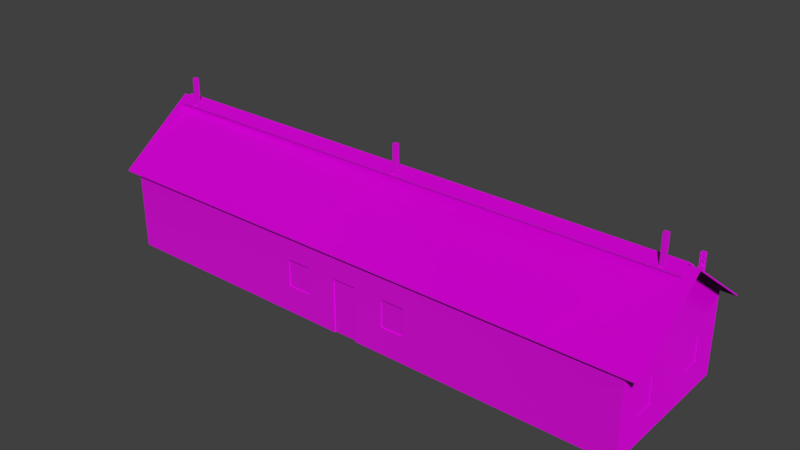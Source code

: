 # Source: Simple_House.blend  (saved by Blender 2.79.0; exported with 4.5.12 LTS)
import bpy
from mathutils import Matrix  # noqa: F401  (used for matrix-valued properties, if any)

bpy.ops.wm.read_factory_settings(use_empty=True)
scene = bpy.context.scene
scene.name = 'Scene'

# ---- collections
col_collection_1 = bpy.data.collections.new('Collection 1'); scene.collection.children.link(col_collection_1)

# ---- images (referenced by path relative to the original .blend; pixels are not part of the script)
import os
ASSET_DIR = os.environ.get("B2B_ASSET_DIR", "")  # directory of the original .blend (textures are referenced by path, not embedded)
HERE = os.path.dirname(os.path.abspath(__file__))  # packed textures are extracted next to this script under _unpacked/

def load_image(name, relpath, width, height, colorspace="sRGB"):
    """Load a texture the original file referenced (path relative to the .blend, or extracted next to this script)."""
    p = next((c for c in (os.path.join(HERE, relpath), os.path.join(ASSET_DIR, relpath)) if relpath and os.path.exists(c)), "")
    if p:
        img = bpy.data.images.load(p, check_existing=True)
        img.name = name
    else:  # same state as the original file: an image datablock whose file is absent (Cycles renders it pink)
        img = bpy.data.images.new(name, width, height)
        img.source = "FILE"
        img.filepath = "//" + (relpath or name)
    img.colorspace_settings.name = colorspace
    return img
img_base_building_1_albedo_tif = load_image('Base_Building_1_albedo.tif', 'Textures/Base_Building_1_albedo.tif', 1024, 1024, 'sRGB')
img_base_building_1_normal_tif = load_image('Base_Building_1_normal.tif', 'Textures/Base_Building_1_normal.tif', 1024, 1024, 'Non-Color')
img_base_building_1_metal_tif = load_image('Base_Building_1_metal.tif', 'Textures/Base_Building_1_metal.tif', 1024, 1024, 'Non-Color')
img_brickbuilding_gloss_png = load_image('BrickBuilding_gloss.png', 'Textures/BrickBuilding_gloss.png', 1024, 1024, 'Non-Color')

# ---- materials (node trees are filled in below, after node groups)
mat_base_building_1 = bpy.data.materials.new('Base_Building_1')
mat_base_building_1.alpha_threshold = 0.0
mat_base_building_1.diffuse_color = (1.0, 1.0, 1.0, 1.0)
mat_base_building_1.roughness = 0.5

# ---- material node trees
mat_base_building_1.use_nodes = True; mat_base_building_1.node_tree.nodes.clear()
_N = mat_base_building_1.node_tree.nodes; _L = mat_base_building_1.node_tree.links
n0 = _N.new('ShaderNodeBsdfPrincipled'); n0.name = 'Principled BSDF'; n0.location = (-119, 421)
n0.width = 150
n0.subsurface_method = 'BURLEY'
n0.inputs[3].default_value = 1.45
n0.inputs[9].default_value = (1.0, 1.0, 1.0)
n1 = _N.new('ShaderNodeTexImage'); n1.name = 'Image Texture'; n1.location = (-519, 581)
n1.width = 140
n1.image = img_base_building_1_albedo_tif
n2 = _N.new('ShaderNodeOutputMaterial'); n2.name = 'Material Output'; n2.location = (212, 403)
n3 = _N.new('ShaderNodeTexImage'); n3.name = 'Image Texture.002'; n3.location = (-739, -420)
n3.width = 140
n3.image = img_base_building_1_normal_tif
n4 = _N.new('ShaderNodeBump'); n4.name = 'Bump'; n4.location = (-343, -150)
n4.inputs[1].default_value = 0.1
n4.inputs[2].default_value = 1.0
n5 = _N.new('ShaderNodeTexImage'); n5.name = 'Image Texture.001'; n5.location = (-695, 261)
n5.width = 140
n5.image = img_base_building_1_metal_tif
n6 = _N.new('ShaderNodeTexImage'); n6.name = 'Image Texture.003'; n6.location = (-707, -54)
n6.width = 140
n6.image = img_brickbuilding_gloss_png
_L.new(n0.outputs[0], n2.inputs[0])
_L.new(n1.outputs[0], n0.inputs[0])
_L.new(n5.outputs[0], n0.inputs[1])
_L.new(n3.outputs[0], n4.inputs[4])
_L.new(n4.outputs[0], n0.inputs[5])
_L.new(n6.outputs[0], n0.inputs[2])
n2.is_active_output = True

# ---- world
world_world = bpy.data.worlds.new('World'); scene.world = world_world
world_world.color = (0.05088, 0.05088, 0.05088)
world_world.use_sun_shadow = False
world_world.sun_shadow_jitter_overblur = 0.0
world_world.cycles.sampling_method = 'MANUAL'

# ---- meshes
me_cube_001 = bpy.data.meshes.new('Cube.001')
me_cube_001.from_pydata([(-16.45, -4.566, 0.04073), (-16.45, -4.566, 5.041), (-16.45, 4.646, 0.04073), (-16.45, 4.646, 5.041), (16.57, -4.566, 0.04073), (16.57, -4.566, 5.041), (16.57, 4.646, 0.04073), (16.57, 4.646, 5.041), (-16.45, 0.04018, 0.04073), (-16.45, 0.04018, 8.392), (16.57, 0.04018, 0.04073), (16.57, 0.04018, 8.392), (-17.27, -4.794, 4.877), (-17.27, 4.875, 4.877), (17.39, -4.794, 4.877), (17.39, 4.875, 4.877), (-17.27, 0.04018, 8.395), (17.39, 0.04018, 8.395), (-17.27, 0.04018, 8.49), (-17.27, 4.875, 4.973), (17.39, 4.875, 4.973), (17.39, 0.04018, 8.49), (17.39, -4.794, 4.973), (-17.27, -4.794, 4.973), (-16.69, 0.04018, 8.553), (16.81, 0.04018, 8.553), (-16.69, 0.04018, 8.649), (16.81, 0.04018, 8.649), (-16.69, -0.5641, 8.114), (-16.69, -0.5641, 8.209), (16.81, -0.5641, 8.114), (16.81, -0.5641, 8.209), (16.81, 0.6445, 8.114), (16.81, 0.6445, 8.209), (-16.69, 0.6445, 8.209), (-16.69, 0.6445, 8.114), (-16.45, -4.566, 1.707), (-16.45, -4.566, 3.374), (-16.45, 4.646, 3.374), (-16.45, 4.646, 1.707), (16.57, 4.646, 3.374), (16.57, 4.646, 1.707), (16.57, -4.566, 3.374), (16.57, -4.566, 1.707), (-16.45, 0.04018, 1.707), (-16.45, 0.04018, 3.374), (16.57, 0.04018, 1.707), (16.57, 0.04018, 3.374), (10.71, 4.646, 0.04073), (9.215, 4.646, 0.04073), (4.111, 4.646, 0.04073), (2.611, 4.646, 0.04073), (-2.494, 4.646, 0.04073), (-3.994, 4.646, 0.04073), (-9.098, 4.646, 0.04073), (-10.6, 4.646, 0.04073), (-9.098, 4.646, 5.041), (-10.6, 4.646, 5.041), (-2.494, 4.646, 5.041), (-3.994, 4.646, 5.041), (4.111, 4.646, 5.041), (2.611, 4.646, 5.041), (10.71, 4.646, 5.041), (9.215, 4.646, 5.041), (-10.6, -4.566, 0.04073), (-9.098, -4.566, 0.04073), (-3.994, -4.566, 0.04073), (-2.494, -4.566, 0.04073), (2.611, -4.566, 0.04073), (4.111, -4.566, 0.04073), (9.215, -4.566, 0.04073), (10.71, -4.566, 0.04073), (9.215, -4.566, 5.041), (10.71, -4.566, 5.041), (2.611, -4.566, 5.041), (4.111, -4.566, 5.041), (-3.994, -4.566, 5.041), (-2.494, -4.566, 5.041), (-10.6, -4.566, 5.041), (-9.098, -4.566, 5.041), (9.215, -4.566, 1.707), (10.71, -4.566, 1.707), (2.611, -4.566, 1.707), (4.111, -4.566, 1.707), (-3.994, -4.566, 1.707), (-2.494, -4.566, 1.707), (-10.6, -4.566, 1.707), (-9.098, -4.566, 1.707), (10.71, -4.566, 3.374), (9.215, -4.566, 3.374), (4.111, -4.566, 3.374), (2.611, -4.566, 3.374), (-2.494, -4.566, 3.374), (-3.994, -4.566, 3.374), (-9.098, -4.566, 3.374), (-10.6, -4.566, 3.374), (-9.098, 4.646, 1.707), (-10.6, 4.646, 1.707), (-2.494, 4.646, 1.707), (-3.994, 4.646, 1.707), (4.111, 4.646, 1.707), (2.611, 4.646, 1.707), (10.71, 4.646, 1.707), (9.215, 4.646, 1.707), (-10.6, 4.646, 3.374), (-9.098, 4.646, 3.374), (-3.994, 4.646, 3.374), (-2.494, 4.646, 3.374), (2.611, 4.646, 3.374), (4.111, 4.646, 3.374), (9.215, 4.646, 3.374), (10.71, 4.646, 3.374), (16.57, -3.013, 1.707), (16.57, -1.513, 1.707), (-16.45, -3.013, 3.374), (-16.45, -1.513, 3.374), (-16.45, -1.513, 1.707), (-16.45, -3.013, 1.707), (16.57, -1.513, 3.374), (16.57, -3.013, 3.374), (16.57, -1.513, 0.04073), (16.57, -3.013, 0.04073), (-16.45, -1.513, 7.262), (-16.45, -3.013, 6.171), (16.57, -3.013, 6.171), (16.57, -1.513, 7.262), (-16.45, -3.013, 0.04073), (-16.45, -1.513, 0.04073), (16.57, 1.593, 1.707), (16.57, 3.093, 1.707), (-16.45, 3.093, 3.374), (-16.45, 1.593, 3.374), (-16.45, 3.093, 1.707), (-16.45, 1.593, 1.707), (16.57, 1.593, 3.374), (16.57, 3.093, 3.374), (16.57, 1.593, 7.262), (16.57, 3.093, 6.171), (-16.45, 3.093, 0.04073), (-16.45, 1.593, 0.04073), (16.57, 3.093, 0.04073), (16.57, 1.593, 0.04073), (-16.45, 3.093, 6.171), (-16.45, 1.593, 7.262), (-10.6, 4.546, 3.374), (-9.098, 4.546, 3.374), (-9.098, 4.546, 1.707), (-10.6, 4.546, 1.707), (-3.994, 4.546, 3.374), (-2.494, 4.546, 3.374), (-2.494, 4.546, 1.707), (-3.994, 4.546, 1.707), (2.611, 4.546, 3.374), (4.111, 4.546, 3.374), (4.111, 4.546, 1.707), (2.611, 4.546, 1.707), (9.215, 4.546, 3.374), (10.71, 4.546, 3.374), (10.71, 4.546, 1.707), (9.215, 4.546, 1.707), (16.47, -3.013, 1.707), (16.47, -1.513, 1.707), (16.47, -1.513, 3.374), (16.47, -3.013, 3.374), (16.47, 1.593, 3.374), (16.47, 3.093, 3.374), (16.47, 1.593, 1.707), (16.47, 3.093, 1.707), (0.8085, -4.466, 1.707), (0.8085, -4.466, 3.374), (-0.6915, -4.466, 3.374), (-0.6915, -4.466, 0.04073), (0.8085, -4.466, 0.04073), (-2.494, -4.466, 1.707), (-3.994, -4.466, 1.707), (-3.994, -4.466, 3.374), (-2.494, -4.466, 3.374), (4.111, -4.466, 1.707), (2.611, -4.466, 1.707), (2.611, -4.466, 3.374), (4.111, -4.466, 3.374), (0.8085, 4.646, 0.04073), (-0.6915, 4.646, 0.04073), (-0.6915, 4.646, 1.707), (0.8085, 4.646, 1.707), (0.8085, 4.646, 3.374), (-0.6915, 4.646, 3.374), (0.8085, 4.646, 5.041), (-0.6915, 4.646, 5.041), (0.8085, -4.566, 0.04073), (-0.6915, -4.566, 0.04073), (0.8085, -4.566, 1.707), (-0.6915, -4.566, 1.707), (-0.6915, -4.566, 3.374), (0.8085, -4.566, 3.374), (-0.6915, -4.566, 5.041), (0.8085, -4.566, 5.041), (-16.35, 1.593, 1.707), (-16.35, 3.093, 1.707), (-16.35, -1.513, 3.374), (-16.35, -3.013, 3.374), (-16.35, -3.013, 1.707), (-16.35, -1.513, 1.707), (-16.35, 1.593, 3.374), (-16.35, 3.093, 3.374), (-0.6915, -4.466, 1.707), (-15.79, -0.4758, 8.213), (-15.79, -0.4758, 9.961), (-15.79, -0.2258, 8.213), (-15.79, -0.2258, 9.961), (-15.54, -0.4758, 8.213), (-15.54, -0.4758, 9.961), (-15.54, -0.2258, 8.213), (-15.54, -0.2258, 9.961), (-0.03502, -0.4758, 8.213), (-0.03502, -0.4758, 9.961), (-0.03502, -0.2258, 8.213), (-0.03502, -0.2258, 9.961), (0.215, -0.4758, 8.213), (0.215, -0.4758, 9.961), (0.215, -0.2258, 8.213), (0.215, -0.2258, 9.961), (15.61, -0.4758, 8.213), (15.61, -0.4758, 9.961), (15.61, -0.2258, 8.213), (15.61, -0.2258, 9.961), (15.86, -0.4758, 8.213), (15.86, -0.4758, 9.961), (15.86, -0.2258, 8.213), (15.86, -0.2258, 9.961), (15.62, 3.929, 5.355), (15.62, 3.929, 7.103), (15.62, 4.179, 5.355), (15.62, 4.179, 7.103), (15.87, 3.929, 5.355), (15.87, 3.929, 7.103), (15.87, 4.179, 5.355), (15.87, 4.179, 7.103)], [], [(96, 105, 106, 99), (43, 42, 88, 81), (42, 5, 73, 88), (50, 100, 103, 49), (141, 128, 46, 10), (133, 44, 45, 131), (19, 18, 21, 20), (12, 14, 22, 23), (15, 13, 19, 20), (17, 15, 20, 21), (15, 17, 16, 13), (14, 17, 21, 22), (21, 18, 23, 22), (17, 14, 12, 16), (13, 16, 18, 19), (33, 34, 26, 27), (32, 25, 24, 35), (30, 25, 27, 31), (35, 24, 26, 34), (24, 28, 29, 26), (25, 30, 28, 24), (27, 26, 29, 31), (25, 32, 33, 27), (16, 12, 23, 18), (29, 28, 30, 31), (33, 32, 35, 34), (45, 115, 122, 9), (0, 36, 117, 126), (127, 116, 44, 8), (38, 130, 142, 3), (39, 38, 104, 97), (10, 46, 113, 120), (113, 46, 47, 118), (8, 44, 133, 139), (138, 132, 39, 2), (98, 107, 186, 183), (100, 109, 110, 103), (102, 111, 40, 41), (38, 3, 57, 104), (52, 98, 183, 182), (80, 89, 90, 83), (82, 91, 194, 191), (84, 93, 94, 87), (86, 95, 37, 36), (4, 43, 81, 71), (64, 86, 36, 0), (2, 39, 97, 55), (54, 96, 99, 53), (66, 84, 87, 65), (192, 193, 92, 85), (70, 80, 83, 69), (89, 72, 75, 90), (93, 76, 79, 94), (95, 78, 1, 37), (105, 56, 59, 106), (109, 60, 63, 110), (111, 62, 7, 40), (104, 105, 145, 144), (99, 106, 148, 151), (102, 103, 159, 158), (98, 99, 151, 150), (96, 54, 55, 97), (98, 52, 53, 99), (100, 50, 51, 101), (102, 48, 49, 103), (89, 80, 81, 88), (84, 85, 173, 174), (194, 193, 170, 169), (95, 86, 87, 94), (80, 70, 71, 81), (82, 68, 69, 83), (84, 66, 67, 85), (86, 64, 65, 87), (184, 185, 108, 101), (72, 89, 88, 73), (74, 91, 90, 75), (76, 93, 92, 77), (78, 95, 94, 79), (56, 105, 104, 57), (58, 107, 106, 59), (60, 109, 108, 61), (62, 111, 110, 63), (48, 102, 41, 6), (46, 128, 134, 47), (131, 45, 9, 143), (47, 134, 136, 11), (129, 41, 40, 135), (39, 132, 130, 38), (6, 41, 129, 140), (135, 40, 7, 137), (190, 192, 85, 67), (118, 47, 11, 125), (44, 116, 115, 45), (121, 112, 43, 4), (114, 37, 1, 123), (42, 119, 124, 5), (117, 36, 37, 114), (43, 112, 119, 42), (113, 118, 162, 161), (131, 143, 142, 130), (115, 116, 202, 199), (114, 123, 122, 115), (118, 125, 124, 119), (135, 137, 136, 134), (119, 112, 160, 163), (128, 141, 140, 129), (130, 132, 198, 204), (132, 138, 139, 133), (116, 127, 126, 117), (112, 121, 120, 113), (145, 146, 147, 144), (149, 150, 151, 148), (153, 154, 155, 152), (157, 158, 159, 156), (103, 110, 156, 159), (108, 109, 153, 152), (105, 96, 146, 145), (109, 100, 154, 153), (96, 97, 147, 146), (100, 101, 155, 154), (97, 104, 144, 147), (101, 108, 152, 155), (106, 107, 149, 148), (110, 111, 157, 156), (107, 98, 150, 149), (111, 102, 158, 157), (161, 162, 163, 160), (167, 165, 164, 166), (134, 128, 166, 164), (128, 129, 167, 166), (118, 119, 163, 162), (135, 134, 164, 165), (112, 113, 161, 160), (129, 135, 165, 167), (179, 178, 177, 180), (68, 82, 191, 189), (185, 187, 61, 108), (193, 195, 77, 92), (91, 74, 196, 194), (116, 117, 201, 202), (107, 58, 188, 186), (114, 115, 199, 200), (133, 131, 203, 197), (117, 114, 200, 201), (132, 133, 197, 198), (187, 185, 186, 188), (195, 193, 194, 196), (93, 84, 174, 175), (131, 130, 204, 203), (184, 181, 182, 183), (92, 93, 175, 176), (197, 203, 204, 198), (185, 184, 183, 186), (181, 184, 101, 51), (175, 174, 173, 176), (205, 171, 172, 168), (170, 205, 168, 169), (85, 92, 176, 173), (90, 91, 179, 180), (91, 82, 178, 179), (192, 190, 171, 205), (193, 192, 205, 170), (82, 83, 177, 178), (201, 200, 199, 202), (189, 191, 168, 172), (191, 194, 169, 168), (83, 90, 180, 177), (206, 207, 209, 208), (208, 209, 213, 212), (212, 213, 211, 210), (210, 211, 207, 206), (208, 212, 210, 206), (213, 209, 207, 211), (214, 215, 217, 216), (216, 217, 221, 220), (220, 221, 219, 218), (218, 219, 215, 214), (216, 220, 218, 214), (221, 217, 215, 219), (222, 223, 225, 224), (224, 225, 229, 228), (228, 229, 227, 226), (226, 227, 223, 222), (224, 228, 226, 222), (229, 225, 223, 227), (230, 231, 233, 232), (232, 233, 237, 236), (236, 237, 235, 234), (234, 235, 231, 230), (232, 236, 234, 230), (237, 233, 231, 235)])
me_cube_001.polygons.foreach_set('use_smooth', [True] * 191)
_k = set([(0, 36), (1, 37), (2, 39), (3, 38), (4, 43), (5, 42), (6, 41), (7, 40), (12, 14), (12, 16), (12, 23), (13, 15), (13, 16), (13, 19), (14, 17), (14, 22), (15, 17), (15, 20), (16, 17), (18, 19), (18, 21), (18, 23), (19, 20), (20, 21), (21, 22), (22, 23), (24, 25), (24, 28), (24, 35), (25, 30), (25, 32), (26, 27), (26, 29), (26, 34), (27, 31), (27, 33), (28, 29), (28, 30), (29, 31), (30, 31), (32, 33), (32, 35), (33, 34), (34, 35), (36, 37), (38, 39), (40, 41), (42, 43), (82, 83), (82, 91), (82, 178), (83, 90), (83, 177), (84, 85), (84, 93), (84, 174), (85, 92), (85, 173), (90, 91), (90, 180), (91, 179), (92, 93), (92, 176), (93, 175), (96, 97), (96, 105), (96, 146), (97, 104), (97, 147), (98, 99), (98, 107), (98, 150), (99, 106), (99, 151), (100, 101), (100, 109), (100, 154), (101, 108), (101, 155), (102, 103), (102, 111), (102, 158), (103, 110), (103, 159), (104, 105), (104, 144), (105, 145), (106, 107), (106, 148), (107, 149), (108, 109), (108, 152), (109, 153), (110, 111), (110, 156), (111, 157), (112, 113), (112, 119), (112, 160), (113, 118), (113, 161), (114, 115), (114, 117), (114, 200), (115, 116), (115, 199), (116, 117), (116, 202), (117, 201), (118, 119), (118, 162), (119, 163), (128, 129), (128, 134), (128, 166), (129, 135), (129, 167), (130, 131), (130, 132), (130, 204), (131, 133), (131, 203), (132, 133), (132, 198), (133, 197), (134, 135), (134, 164), (135, 165), (144, 145), (144, 147), (145, 146), (146, 147), (148, 149), (148, 151), (149, 150), (150, 151), (152, 153), (152, 155), (153, 154), (154, 155), (156, 157), (156, 159), (157, 158), (158, 159), (160, 161), (160, 163), (161, 162), (162, 163), (164, 165), (164, 166), (165, 167), (166, 167), (168, 169), (168, 172), (169, 170), (169, 194), (170, 193), (170, 205), (171, 205), (173, 174), (173, 176), (174, 175), (175, 176), (177, 178), (177, 180), (178, 179), (179, 180), (189, 191), (190, 192), (191, 194), (192, 193), (193, 194), (197, 198), (197, 203), (198, 204), (199, 200), (199, 202), (200, 201), (201, 202), (203, 204), (206, 207), (206, 208), (206, 210), (207, 209), (207, 211), (208, 209), (208, 212), (209, 213), (210, 211), (210, 212), (211, 213), (212, 213), (214, 215), (214, 216), (214, 218), (215, 217), (215, 219), (216, 217), (216, 220), (217, 221), (218, 219), (218, 220), (219, 221), (220, 221), (222, 223), (222, 224), (222, 226), (223, 225), (223, 227), (224, 225), (224, 228), (225, 229), (226, 227), (226, 228), (227, 229), (228, 229), (230, 231), (230, 232), (230, 234), (231, 233), (231, 235), (232, 233), (232, 236), (233, 237), (234, 235), (234, 236), (235, 237), (236, 237)])
me_cube_001.attributes.new('sharp_edge', 'BOOLEAN', 'EDGE').data.foreach_set('value', [ (min(e.vertices), max(e.vertices)) in _k for e in me_cube_001.edges])
_uv = me_cube_001.uv_layers.new(name='UVMap')
_uv.uv.foreach_set('vector', [0.2227, 0.7826, 0.2227, 0.7321, 0.3773, 0.7321, 0.3773, 0.7826, 0.9999, 0.5405, 0.9999, 0.591, 0.8227, 0.591, 0.8227, 0.5405, 0.9999, 0.591, 0.9999, 0.6415, 0.8226, 0.6414, 0.8227, 0.591, 0.6227, 0.8331, 0.6227, 0.7826, 0.7773, 0.7826, 0.7773, 0.8331, 0.2395, 0.04121, 0.2395, 0.09175, 0.1924, 0.09175, 0.1924, 0.04121, 0.1453, 0.09175, 0.1924, 0.09175, 0.1924, 0.1423, 0.1453, 0.1423, 0.4592, 0.2735, 0.4592, 0.1914, 0.9352, 0.1914, 0.9352, 0.2735, 0.4602, 0.445, 0.9363, 0.445, 0.9364, 0.4534, 0.4603, 0.4534, 0.9353, 0.2818, 0.4592, 0.2818, 0.4592, 0.2735, 0.9352, 0.2735, 0.9693, 0.3682, 0.9353, 0.2818, 0.9369, 0.2822, 0.971, 0.3682, 0.9353, 0.2818, 0.9693, 0.3682, 0.4262, 0.3586, 0.4592, 0.2818, 0.9363, 0.445, 0.9693, 0.3682, 0.971, 0.3682, 0.9377, 0.4447, 0.9352, 0.1914, 0.4592, 0.1914, 0.4592, 0.1092, 0.9352, 0.1092, 0.9693, 0.3682, 0.9363, 0.445, 0.4602, 0.445, 0.4262, 0.3586, 0.4592, 0.2818, 0.4262, 0.3586, 0.4246, 0.3586, 0.4578, 0.2821, 0.9592, 0.04363, 0.4445, 0.04363, 0.4445, 0.03215, 0.9592, 0.03215, 0.9591, 0.05262, 0.9635, 0.06379, 0.4401, 0.06274, 0.4445, 0.05262, 0.9591, 0.07391, 0.9635, 0.06379, 0.9648, 0.0638, 0.9602, 0.07367, 0.4445, 0.05262, 0.4401, 0.06274, 0.4387, 0.06273, 0.4433, 0.05286, 0.4401, 0.06274, 0.4444, 0.07391, 0.4432, 0.07359, 0.4387, 0.06273, 0.9635, 0.06379, 0.9591, 0.07391, 0.4444, 0.07391, 0.4401, 0.06274, 0.9592, 0.03215, 0.4445, 0.03215, 0.4445, 0.02067, 0.9592, 0.02067, 0.9635, 0.06379, 0.9591, 0.05262, 0.9604, 0.05294, 0.9648, 0.0638, 0.4262, 0.3586, 0.4602, 0.445, 0.4586, 0.4446, 0.4246, 0.3586, 0.4444, 0.08289, 0.4444, 0.07391, 0.9591, 0.07391, 0.959, 0.08289, 0.9592, 0.04363, 0.9591, 0.05262, 0.4445, 0.05262, 0.4445, 0.04363, 0.1924, 0.1423, 0.2395, 0.1423, 0.2395, 0.2602, 0.1924, 0.2945, 0.3321, 0.04121, 0.3321, 0.09175, 0.285, 0.09175, 0.285, 0.04121, 0.2395, 0.04121, 0.2395, 0.09175, 0.1924, 0.09175, 0.1924, 0.04121, 0.05272, 0.1423, 0.09982, 0.1423, 0.09982, 0.2271, 0.05272, 0.1928, 3.897e-05, 0.7826, 3.891e-05, 0.7321, 0.1773, 0.7321, 0.1773, 0.7826, 0.1924, 0.04121, 0.1924, 0.09175, 0.1453, 0.09175, 0.1453, 0.04121, 0.1453, 0.09175, 0.1924, 0.09175, 0.1924, 0.1423, 0.1453, 0.1423, 0.1924, 0.04121, 0.1924, 0.09175, 0.1453, 0.09175, 0.1453, 0.04121, 0.09982, 0.04121, 0.09982, 0.09175, 0.05272, 0.09175, 0.05272, 0.04121, 0.4227, 0.7826, 0.4227, 0.7321, 0.4773, 0.7321, 0.4773, 0.7826, 0.6227, 0.7826, 0.6227, 0.7321, 0.7773, 0.7321, 0.7773, 0.7826, 0.8227, 0.7826, 0.8227, 0.7321, 1.0, 0.7321, 1.0, 0.7826, 3.891e-05, 0.7321, 3.897e-05, 0.6817, 0.1773, 0.6817, 0.1773, 0.7321, 0.4227, 0.8331, 0.4227, 0.7826, 0.4773, 0.7826, 0.4773, 0.8331, 0.7773, 0.5405, 0.7772, 0.5909, 0.6227, 0.5909, 0.6227, 0.5404, 0.5773, 0.5404, 0.5773, 0.5909, 0.5227, 0.5908, 0.5227, 0.5404, 0.3773, 0.5403, 0.3773, 0.5908, 0.2227, 0.5907, 0.2228, 0.5403, 0.1773, 0.5403, 0.1773, 0.5907, 5.64e-05, 0.5907, 7.384e-05, 0.5402, 1.0, 0.4901, 0.9999, 0.5405, 0.8227, 0.5405, 0.8227, 0.49, 0.1774, 0.4898, 0.1773, 0.5403, 7.384e-05, 0.5402, 9.134e-05, 0.4897, 3.891e-05, 0.8331, 3.897e-05, 0.7826, 0.1773, 0.7826, 0.1773, 0.8331, 0.2227, 0.8331, 0.2227, 0.7826, 0.3773, 0.7826, 0.3773, 0.8331, 0.3773, 0.4899, 0.3773, 0.5403, 0.2228, 0.5403, 0.2228, 0.4898, 0.4773, 0.5404, 0.4773, 0.5908, 0.4227, 0.5908, 0.4227, 0.5403, 0.7773, 0.49, 0.7773, 0.5405, 0.6227, 0.5404, 0.6227, 0.4899, 0.7772, 0.5909, 0.7772, 0.6414, 0.6227, 0.6414, 0.6227, 0.5909, 0.3773, 0.5908, 0.3773, 0.6413, 0.2227, 0.6412, 0.2227, 0.5907, 0.1773, 0.5907, 0.1773, 0.6412, 3.895e-05, 0.6411, 5.64e-05, 0.5907, 0.2227, 0.7321, 0.2227, 0.6817, 0.3773, 0.6817, 0.3773, 0.7321, 0.6227, 0.7321, 0.6227, 0.6817, 0.7773, 0.6817, 0.7773, 0.7321, 0.8227, 0.7321, 0.8227, 0.6817, 1.0, 0.6817, 1.0, 0.7321, 0.3998, 0.9552, 0.3337, 0.9552, 0.3337, 0.9508, 0.3998, 0.9508, 0.4042, 0.8773, 0.4042, 0.9508, 0.3998, 0.9508, 0.3998, 0.8773, 0.2378, 0.8738, 0.3021, 0.8738, 0.3021, 0.8781, 0.2378, 0.8781, 0.3337, 0.8729, 0.3998, 0.8729, 0.3998, 0.8773, 0.3337, 0.8773, 0.2227, 0.7826, 0.2227, 0.8331, 0.1773, 0.8331, 0.1773, 0.7826, 0.4227, 0.7826, 0.4227, 0.8331, 0.3773, 0.8331, 0.3773, 0.7826, 0.6227, 0.7826, 0.6227, 0.8331, 0.5773, 0.8331, 0.5773, 0.7826, 0.8227, 0.7826, 0.8227, 0.8331, 0.7773, 0.8331, 0.7773, 0.7826, 0.7772, 0.5909, 0.7773, 0.5405, 0.8227, 0.5405, 0.8227, 0.591, 0.3337, 0.8729, 0.3998, 0.8729, 0.3998, 0.8773, 0.3337, 0.8773, 0.3616, 0.4266, 0.301, 0.4266, 0.301, 0.4226, 0.3616, 0.4226, 0.1773, 0.5907, 0.1773, 0.5403, 0.2228, 0.5403, 0.2227, 0.5907, 0.7773, 0.5405, 0.7773, 0.49, 0.8227, 0.49, 0.8227, 0.5405, 0.5773, 0.5404, 0.5773, 0.4899, 0.6227, 0.4899, 0.6227, 0.5404, 0.3773, 0.5403, 0.3773, 0.4899, 0.4227, 0.4899, 0.4227, 0.5403, 0.1773, 0.5403, 0.1774, 0.4898, 0.2228, 0.4898, 0.2228, 0.5403, 0.5227, 0.7826, 0.5227, 0.7321, 0.5773, 0.7321, 0.5773, 0.7826, 0.7772, 0.6414, 0.7772, 0.5909, 0.8227, 0.591, 0.8226, 0.6414, 0.5773, 0.6413, 0.5773, 0.5909, 0.6227, 0.5909, 0.6227, 0.6414, 0.3773, 0.6413, 0.3773, 0.5908, 0.4227, 0.5908, 0.4227, 0.6413, 0.1773, 0.6412, 0.1773, 0.5907, 0.2227, 0.5907, 0.2227, 0.6412, 0.2227, 0.6817, 0.2227, 0.7321, 0.1773, 0.7321, 0.1773, 0.6817, 0.4227, 0.6817, 0.4227, 0.7321, 0.3773, 0.7321, 0.3773, 0.6817, 0.6227, 0.6817, 0.6227, 0.7321, 0.5773, 0.7321, 0.5773, 0.6817, 0.8227, 0.6817, 0.8227, 0.7321, 0.7773, 0.7321, 0.7773, 0.6817, 0.8227, 0.8331, 0.8227, 0.7826, 1.0, 0.7826, 1.0, 0.8331, 0.1924, 0.09175, 0.2395, 0.09175, 0.2395, 0.1423, 0.1924, 0.1423, 0.1453, 0.1423, 0.1924, 0.1423, 0.1924, 0.2945, 0.1453, 0.2602, 0.1924, 0.1423, 0.2395, 0.1423, 0.2395, 0.2602, 0.1924, 0.2945, 0.285, 0.09175, 0.3321, 0.09175, 0.3321, 0.1423, 0.285, 0.1423, 0.05272, 0.09175, 0.09982, 0.09175, 0.09982, 0.1423, 0.05272, 0.1423, 0.3321, 0.04121, 0.3321, 0.09175, 0.285, 0.09175, 0.285, 0.04121, 0.285, 0.1423, 0.3321, 0.1423, 0.3321, 0.1928, 0.285, 0.2271, 0.4773, 0.4899, 0.4773, 0.5404, 0.4227, 0.5403, 0.4227, 0.4899, 0.1453, 0.1423, 0.1924, 0.1423, 0.1924, 0.2945, 0.1453, 0.2602, 0.1924, 0.09175, 0.2395, 0.09175, 0.2395, 0.1423, 0.1924, 0.1423, 0.09982, 0.04121, 0.09982, 0.09175, 0.05272, 0.09175, 0.05272, 0.04121, 0.285, 0.1423, 0.3321, 0.1423, 0.3321, 0.1928, 0.285, 0.2271, 0.05272, 0.1423, 0.09982, 0.1423, 0.09982, 0.2271, 0.05272, 0.1928, 0.285, 0.09175, 0.3321, 0.09175, 0.3321, 0.1423, 0.285, 0.1423, 0.05272, 0.09175, 0.09982, 0.09175, 0.09982, 0.1423, 0.05272, 0.1423, 0.2072, 0.8785, 0.2072, 0.9532, 0.2027, 0.9532, 0.2027, 0.8785, 0.1453, 0.1423, 0.1453, 0.2602, 0.09982, 0.2271, 0.09982, 0.1423, 0.131, 0.9533, 0.131, 0.8785, 0.1354, 0.8785, 0.1354, 0.9533, 0.285, 0.1423, 0.285, 0.2271, 0.2395, 0.2602, 0.2395, 0.1423, 0.1453, 0.1423, 0.1453, 0.2602, 0.09982, 0.2271, 0.09982, 0.1423, 0.285, 0.1423, 0.285, 0.2271, 0.2395, 0.2602, 0.2395, 0.1423, 0.131, 0.9532, 0.131, 0.8785, 0.1355, 0.8785, 0.1355, 0.9532, 0.2395, 0.09175, 0.2395, 0.04121, 0.285, 0.04121, 0.285, 0.09175, 0.2072, 0.8785, 0.2072, 0.9533, 0.2027, 0.9533, 0.2027, 0.8785, 0.09982, 0.09175, 0.09982, 0.04121, 0.1453, 0.04121, 0.1453, 0.09175, 0.2395, 0.09175, 0.2395, 0.04121, 0.285, 0.04121, 0.285, 0.09175, 0.09982, 0.09175, 0.09982, 0.04121, 0.1453, 0.04121, 0.1453, 0.09175, 0.3337, 0.9508, 0.3337, 0.8773, 0.3998, 0.8773, 0.3998, 0.9508, 0.3337, 0.9508, 0.3337, 0.8773, 0.3998, 0.8773, 0.3998, 0.9508, 0.3021, 0.8781, 0.3021, 0.9495, 0.2378, 0.9495, 0.2378, 0.8781, 0.2378, 0.9495, 0.2378, 0.8781, 0.3021, 0.8781, 0.3021, 0.9495, 0.3064, 0.8781, 0.3064, 0.9495, 0.3021, 0.9495, 0.3021, 0.8781, 0.2378, 0.8738, 0.3021, 0.8738, 0.3021, 0.8781, 0.2378, 0.8781, 0.3293, 0.9508, 0.3293, 0.8773, 0.3337, 0.8773, 0.3337, 0.9508, 0.3064, 0.8781, 0.3064, 0.9495, 0.3021, 0.9495, 0.3021, 0.8781, 0.3337, 0.8729, 0.3998, 0.8729, 0.3998, 0.8773, 0.3337, 0.8773, 0.3021, 0.9538, 0.2378, 0.9538, 0.2378, 0.9495, 0.3021, 0.9495, 0.4042, 0.8773, 0.4042, 0.9508, 0.3998, 0.9508, 0.3998, 0.8773, 0.2335, 0.9495, 0.2335, 0.8781, 0.2378, 0.8781, 0.2378, 0.9495, 0.3998, 0.9552, 0.3337, 0.9552, 0.3337, 0.9508, 0.3998, 0.9508, 0.3021, 0.9538, 0.2378, 0.9538, 0.2378, 0.9495, 0.3021, 0.9495, 0.3293, 0.9508, 0.3293, 0.8773, 0.3337, 0.8773, 0.3337, 0.9508, 0.2335, 0.9495, 0.2335, 0.8781, 0.2378, 0.8781, 0.2378, 0.9495, 0.2027, 0.8785, 0.2027, 0.9532, 0.1355, 0.9532, 0.1355, 0.8785, 0.2027, 0.8785, 0.2027, 0.9532, 0.1355, 0.9532, 0.1355, 0.8785, 0.131, 0.9532, 0.131, 0.8785, 0.1355, 0.8785, 0.1355, 0.9532, 0.1355, 0.874, 0.2027, 0.874, 0.2027, 0.8785, 0.1355, 0.8785, 0.2027, 0.9576, 0.1355, 0.9576, 0.1355, 0.9532, 0.2027, 0.9532, 0.2027, 0.9576, 0.1355, 0.9576, 0.1355, 0.9532, 0.2027, 0.9532, 0.1355, 0.874, 0.2027, 0.874, 0.2027, 0.8785, 0.1355, 0.8785, 0.2072, 0.8785, 0.2072, 0.9532, 0.2027, 0.9532, 0.2027, 0.8785, 0.3337, 0.9508, 0.3337, 0.8773, 0.3998, 0.8773, 0.3998, 0.9508, 0.5773, 0.4899, 0.5773, 0.5404, 0.5227, 0.5404, 0.5227, 0.4899, 0.5227, 0.7321, 0.5227, 0.6817, 0.5773, 0.6817, 0.5773, 0.7321, 0.4773, 0.5908, 0.4773, 0.6413, 0.4227, 0.6413, 0.4227, 0.5908, 0.5773, 0.5909, 0.5773, 0.6413, 0.5227, 0.6413, 0.5227, 0.5908, 0.1354, 0.874, 0.2027, 0.874, 0.2027, 0.8785, 0.1354, 0.8785, 0.4227, 0.7321, 0.4227, 0.6817, 0.4773, 0.6817, 0.4773, 0.7321, 0.2027, 0.9578, 0.1354, 0.9578, 0.1354, 0.9533, 0.2027, 0.9533, 0.131, 0.9533, 0.131, 0.8785, 0.1354, 0.8785, 0.1354, 0.9533, 0.2072, 0.8785, 0.2072, 0.9533, 0.2027, 0.9533, 0.2027, 0.8785, 0.2027, 0.9578, 0.1354, 0.9578, 0.1354, 0.9533, 0.2027, 0.9533, 0.5227, 0.6817, 0.5227, 0.7321, 0.4773, 0.7321, 0.4773, 0.6817, 0.4773, 0.6413, 0.4773, 0.5908, 0.5227, 0.5908, 0.5227, 0.6413, 0.3293, 0.9508, 0.3293, 0.8773, 0.3337, 0.8773, 0.3337, 0.9508, 0.1354, 0.874, 0.2027, 0.874, 0.2027, 0.8785, 0.1354, 0.8785, 0.5227, 0.7826, 0.5227, 0.8331, 0.4773, 0.8331, 0.4773, 0.7826, 0.3998, 0.9552, 0.3337, 0.9552, 0.3337, 0.9508, 0.3998, 0.9508, 0.1354, 0.9533, 0.1354, 0.8785, 0.2027, 0.8785, 0.2027, 0.9533, 0.5227, 0.7321, 0.5227, 0.7826, 0.4773, 0.7826, 0.4773, 0.7321, 0.5227, 0.8331, 0.5227, 0.7826, 0.5773, 0.7826, 0.5773, 0.8331, 0.3337, 0.9508, 0.3337, 0.8773, 0.3998, 0.8773, 0.3998, 0.9508, 0.301, 0.3553, 0.301, 0.2879, 0.3616, 0.2879, 0.3616, 0.3553, 0.301, 0.4226, 0.301, 0.3553, 0.3616, 0.3553, 0.3616, 0.4226, 0.4042, 0.8773, 0.4042, 0.9508, 0.3998, 0.9508, 0.3998, 0.8773, 0.3998, 0.9552, 0.3337, 0.9552, 0.3337, 0.9508, 0.3998, 0.9508, 0.3293, 0.9508, 0.3293, 0.8773, 0.3337, 0.8773, 0.3337, 0.9508, 0.2969, 0.3553, 0.2969, 0.2879, 0.301, 0.2879, 0.301, 0.3553, 0.2969, 0.4226, 0.2969, 0.3553, 0.301, 0.3553, 0.301, 0.4226, 0.3337, 0.8729, 0.3998, 0.8729, 0.3998, 0.8773, 0.3337, 0.8773, 0.2027, 0.8785, 0.2027, 0.9533, 0.1354, 0.9533, 0.1354, 0.8785, 0.3656, 0.2879, 0.3656, 0.3553, 0.3616, 0.3553, 0.3616, 0.2879, 0.3656, 0.3553, 0.3656, 0.4226, 0.3616, 0.4226, 0.3616, 0.3553, 0.4042, 0.8773, 0.4042, 0.9508, 0.3998, 0.9508, 0.3998, 0.8773, 0.07379, 0.9107, 0.07379, 0.9643, 0.06611, 0.9643, 0.06611, 0.9107, 0.06611, 0.9107, 0.06611, 0.9643, 0.05844, 0.9643, 0.05844, 0.9107, 0.05844, 0.9107, 0.05844, 0.9643, 0.05077, 0.9643, 0.05077, 0.9107, 0.05077, 0.9107, 0.05077, 0.9643, 0.0431, 0.9643, 0.0431, 0.9107, 0.06611, 0.9107, 0.06611, 0.903, 0.07379, 0.903, 0.07379, 0.9107, 0.06611, 0.972, 0.06611, 0.9643, 0.07379, 0.9643, 0.07379, 0.972, 0.07379, 0.9107, 0.07379, 0.9643, 0.06611, 0.9643, 0.06611, 0.9107, 0.06611, 0.9107, 0.06611, 0.9643, 0.05844, 0.9643, 0.05844, 0.9107, 0.05844, 0.9107, 0.05844, 0.9643, 0.05077, 0.9643, 0.05077, 0.9107, 0.05077, 0.9107, 0.05077, 0.9643, 0.0431, 0.9643, 0.0431, 0.9107, 0.06611, 0.9107, 0.06611, 0.903, 0.07379, 0.903, 0.07379, 0.9107, 0.06611, 0.972, 0.06611, 0.9643, 0.07379, 0.9643, 0.07379, 0.972, 0.07379, 0.9107, 0.07379, 0.9643, 0.06611, 0.9643, 0.06611, 0.9107, 0.06611, 0.9107, 0.06611, 0.9643, 0.05844, 0.9643, 0.05844, 0.9107, 0.05844, 0.9107, 0.05844, 0.9643, 0.05077, 0.9643, 0.05077, 0.9107, 0.05077, 0.9107, 0.05077, 0.9643, 0.0431, 0.9643, 0.0431, 0.9107, 0.06611, 0.9107, 0.06611, 0.903, 0.07379, 0.903, 0.07379, 0.9107, 0.06611, 0.972, 0.06611, 0.9643, 0.07379, 0.9643, 0.07379, 0.972, 0.07379, 0.9107, 0.07379, 0.9643, 0.06611, 0.9643, 0.06611, 0.9107, 0.06611, 0.9107, 0.06611, 0.9643, 0.05844, 0.9643, 0.05844, 0.9107, 0.05844, 0.9107, 0.05844, 0.9643, 0.05077, 0.9643, 0.05077, 0.9107, 0.05077, 0.9107, 0.05077, 0.9643, 0.0431, 0.9643, 0.0431, 0.9107, 0.06611, 0.9107, 0.06611, 0.903, 0.07379, 0.903, 0.07379, 0.9107, 0.06611, 0.972, 0.06611, 0.9643, 0.07379, 0.9643, 0.07379, 0.972])
me_cube_001.materials.append(mat_base_building_1)
me_cube_001.use_remesh_preserve_volume = False
me_cube_001.use_remesh_preserve_attributes = False
me_cube_001.use_mirror_vertex_groups = False
me_cube_001.update()
me_cube_001.normals_split_custom_set([tuple(v) for v in zip(*[iter([0.0, 1.0, -2.019e-07, 0.0, 1.0, -2.019e-07, 0.0, 1.0, -2.019e-07, 0.0, 1.0, -2.019e-07, 0.0, -1.0, 1.955e-07, 0.0, -1.0, 9.774e-08, 0.0, -1.0, 9.656e-08, 0.0, -1.0, 1.454e-07, 0.0, -1.0, 9.774e-08, 0.0, -1.0, 1.955e-07, 0.0, -1.0, 1.931e-07, 0.0, -1.0, 9.656e-08, 0.0, 1.0, -3.028e-07, 0.0, 1.0, -2.019e-07, 0.0, 1.0, -2.019e-07, 0.0, 1.0, -3.028e-07, 1.0, 0.0, 0.0, 1.0, -5.239e-08, 0.0, 1.0, -2.619e-08, 0.0, 1.0, 0.0, 0.0, -1.0, -1.387e-08, 0.0, -1.0, -3.121e-08, 0.0, -1.0, -3.121e-08, 0.0, -1.0, 8.285e-09, 0.0, 0.0, 0.5884, 0.8086, 0.0, 0.5884, 0.8086, 0.0, 0.5884, 0.8086, 0.0, 0.5884, 0.8086, 0.0, -1.0, 0.0, 0.0, -1.0, 0.0, 0.0, -1.0, 0.0, 0.0, -1.0, 0.0, 0.0, 1.0, 0.0, 0.0, 1.0, 0.0, 0.0, 1.0, 0.0, 0.0, 1.0, 0.0, 1.0, 0.0, 0.0, 1.0, 0.0, 0.0, 1.0, 0.0, 0.0, 1.0, 0.0, 0.0, 0.0, -0.5884, -0.8086, 0.0, -0.5884, -0.8086, 0.0, -0.5884, -0.8086, 0.0, -0.5884, -0.8086, 1.0, 0.0, 0.0, 1.0, 0.0, 0.0, 1.0, 0.0, 0.0, 1.0, 0.0, 0.0, 0.0, -0.5884, 0.8086, 0.0, -0.5884, 0.8086, 0.0, -0.5884, 0.8086, 0.0, -0.5884, 0.8086, 0.0, 0.5884, -0.8086, 0.0, 0.5884, -0.8086, 0.0, 0.5884, -0.8086, 0.0, 0.5884, -0.8086, -1.0, 8.237e-06, 0.0, -1.0, 3.432e-11, 0.0, -1.0, 3.428e-11, 0.0, -1.0, 8.237e-06, 0.0, 0.0, 0.5884, 0.8086, 0.0, 0.5884, 0.8086, 0.0, 0.5884, 0.8086, 0.0, 0.5884, 0.8086, 0.0, -0.5884, -0.8086, 0.0, -0.5884, -0.8086, 0.0, -0.5884, -0.8086, 0.0, -0.5884, -0.8086, 1.0, 0.0, 0.0, 1.0, 0.0, 0.0, 1.0, 0.0, 0.0, 1.0, 0.0, 0.0, -1.0, 8.237e-06, 0.0, -1.0, 1.013e-10, 0.0, -1.0, 1.009e-10, 0.0, -1.0, 8.237e-06, 0.0, -1.0, 1.013e-10, 0.0, -1.0, -8.237e-06, 0.0, -1.0, -8.237e-06, 0.0, -1.0, 1.009e-10, 0.0, 0.0, 0.5884, -0.8086, 0.0, 0.5884, -0.8086, 0.0, 0.5884, -0.8086, 0.0, 0.5884, -0.8086, 0.0, -0.5884, 0.8086, 0.0, -0.5884, 0.8086, 0.0, -0.5884, 0.8086, 0.0, -0.5884, 0.8086, 1.0, 0.0, 0.0, 1.0, 0.0, 0.0, 1.0, 0.0, 0.0, 1.0, 0.0, 0.0, -1.0, 3.432e-11, 0.0, -1.0, -8.237e-06, 0.0, -1.0, -8.237e-06, 0.0, -1.0, 3.428e-11, 0.0, 0.0, -1.0, 0.0, 0.0, -1.0, 0.0, 0.0, -1.0, 0.0, 0.0, -1.0, 0.0, 0.0, 1.0, 0.0, 0.0, 1.0, 0.0, 0.0, 1.0, 0.0, 0.0, 1.0, 0.0, -1.0, -3.121e-08, 0.0, -1.0, -3.035e-07, 0.0, -1.0, -5.793e-07, 0.0, -1.0, 6.036e-14, 0.0, -1.0, 7.369e-07, 0.0, -1.0, 3.476e-07, 0.0, -1.0, 2.317e-07, 0.0, -1.0, 3.684e-07, 0.0, -1.0, 0.0, 0.0, -1.0, -2.774e-08, 0.0, -1.0, -3.121e-08, 0.0, -1.0, 0.0, 0.0, -1.0, -2.08e-08, 0.0, -1.0, -2.675e-07, 0.0, -1.0, -5.328e-07, 0.0, -1.0, 0.0, 0.0, 0.0, 1.0, -1.955e-07, 0.0, 1.0, -9.774e-08, 0.0, 1.0, -1.923e-07, 0.0, 1.0, -2.575e-07, 1.0, 0.0, 0.0, 1.0, -2.619e-08, 0.0, 1.0, 1.746e-08, 0.0, 1.0, 0.0, 0.0, 1.0, 1.746e-08, 0.0, 1.0, -2.619e-08, 0.0, 1.0, -2.619e-08, 0.0, 1.0, 8.723e-08, 0.0, -1.0, 0.0, 0.0, -1.0, -3.121e-08, 0.0, -1.0, -1.387e-08, 0.0, -1.0, 0.0, 0.0, -1.0, -3.684e-07, 0.0, -1.0, -2.595e-07, 0.0, -1.0, -3.892e-07, 0.0, -1.0, -7.369e-07, 0.0, 0.0, 1.0, -2.33e-07, 0.0, 1.0, -2.33e-07, 0.0, 1.0, -1.747e-07, 0.0, 1.0, -1.747e-07, 0.0, 1.0, -2.019e-07, 0.0, 1.0, -2.019e-07, 0.0, 1.0, -2.019e-07, 0.0, 1.0, -2.019e-07, 0.0, 1.0, -2.575e-07, 0.0, 1.0, -1.923e-07, 0.0, 1.0, -9.774e-08, 0.0, 1.0, -1.955e-07, 0.0, 1.0, -9.774e-08, 0.0, 1.0, -1.955e-07, 0.0, 1.0, -2.885e-07, 0.0, 1.0, -1.923e-07, 0.0, 1.0, -3.495e-07, 0.0, 1.0, -2.33e-07, 0.0, 1.0, -1.747e-07, 0.0, 1.0, -3.495e-07, 0.0, -1.0, 1.598e-07, 0.0, -1.0, 1.037e-07, 0.0, -1.0, 1.383e-07, 0.0, -1.0, 2.131e-07, 0.0, -1.0, 6.358e-08, 0.0, -1.0, 1.694e-07, 0.0, -1.0, 1.694e-07, 0.0, -1.0, 0.0, 0.0, -1.0, 2.131e-07, 0.0, -1.0, 1.383e-07, 0.0, -1.0, 1.037e-07, 0.0, -1.0, 1.598e-07, 0.0, -1.0, 1.454e-07, 0.0, -1.0, 9.656e-08, 0.0, -1.0, 9.774e-08, 0.0, -1.0, 1.955e-07, 0.0, -1.0, 3.91e-07, 0.0, -1.0, 1.955e-07, 0.0, -1.0, 1.454e-07, 0.0, -1.0, 2.909e-07, 0.0, -1.0, 2.909e-07, 0.0, -1.0, 1.454e-07, 0.0, -1.0, 1.955e-07, 0.0, -1.0, 3.91e-07, 0.0, 1.0, -3.91e-07, 0.0, 1.0, -1.955e-07, 0.0, 1.0, -2.575e-07, 0.0, 1.0, -3.862e-07, 0.0, 1.0, -3.028e-07, 0.0, 1.0, -2.019e-07, 0.0, 1.0, -2.019e-07, 0.0, 1.0, -3.028e-07, 0.0, -1.0, 3.196e-07, 0.0, -1.0, 2.131e-07, 0.0, -1.0, 1.598e-07, 0.0, -1.0, 3.196e-07, 4.732e-15, -1.0, 1.588e-07, 0.0, -1.0, 1.694e-07, 0.0, -1.0, 1.694e-07, 3.154e-15, -1.0, 1.694e-07, 0.0, -1.0, 3.196e-07, 0.0, -1.0, 1.598e-07, 0.0, -1.0, 2.131e-07, 0.0, -1.0, 3.196e-07, 0.0, -1.0, 1.037e-07, 0.0, -1.0, 2.075e-07, 0.0, -1.0, 2.075e-07, 0.0, -1.0, 1.383e-07, 0.0, -1.0, 1.383e-07, 0.0, -1.0, 2.075e-07, 0.0, -1.0, 2.075e-07, 0.0, -1.0, 1.037e-07, 0.0, -1.0, 9.656e-08, 0.0, -1.0, 1.931e-07, 0.0, -1.0, 1.955e-07, 0.0, -1.0, 9.774e-08, 0.0, 1.0, -2.019e-07, 0.0, 1.0, -3.028e-07, 0.0, 1.0, -3.028e-07, 0.0, 1.0, -2.019e-07, 0.0, 1.0, -2.019e-07, 0.0, 1.0, -3.028e-07, 0.0, 1.0, -3.028e-07, 0.0, 1.0, -2.019e-07, 0.0, 1.0, -1.923e-07, 0.0, 1.0, -2.885e-07, 0.0, 1.0, -1.955e-07, 0.0, 1.0, -9.774e-08, 0.0, 0.0, -1.0, 0.0, 0.0, -1.0, 0.0, 0.0, -1.0, 0.0, 0.0, -1.0, 1.0, 0.0, 0.0, 1.0, 0.0, 0.0, 1.0, 0.0, 0.0, 1.0, 0.0, 0.0, 0.0, 1.192e-06, 1.0, 0.0, 1.192e-06, 1.0, 0.0, 1.192e-06, 1.0, 0.0, 1.192e-06, 1.0, 0.0, 1.192e-06, 1.0, 0.0, 1.192e-06, 1.0, 0.0, 1.192e-06, 1.0, 0.0, 1.192e-06, 1.0, 0.0, 1.0, -2.019e-07, 0.0, 1.0, -3.028e-07, 0.0, 1.0, -3.862e-07, 0.0, 1.0, -2.575e-07, 0.0, 1.0, -2.33e-07, 0.0, 1.0, -3.495e-07, 0.0, 1.0, -3.028e-07, 0.0, 1.0, -2.019e-07, 0.0, 1.0, -2.019e-07, 0.0, 1.0, -3.028e-07, 0.0, 1.0, -3.495e-07, 0.0, 1.0, -2.33e-07, 0.0, 1.0, -2.575e-07, 0.0, 1.0, -3.862e-07, 0.0, 1.0, -3.028e-07, 0.0, 1.0, -2.019e-07, 0.0, -1.0, 1.037e-07, 0.0, -1.0, 1.598e-07, 0.0, -1.0, 1.454e-07, 0.0, -1.0, 9.656e-08, 0.0, 0.0, 1.0, 0.0, 0.0, 1.0, 0.0, 0.0, 1.0, 0.0, 0.0, 1.0, 0.0, 0.0, -1.0, 0.0, 0.0, -1.0, 0.0, 0.0, -1.0, 0.0, 0.0, -1.0, 0.0, -1.0, 9.656e-08, 0.0, -1.0, 1.454e-07, 0.0, -1.0, 1.598e-07, 0.0, -1.0, 1.037e-07, 0.0, -1.0, 1.598e-07, 0.0, -1.0, 3.196e-07, 0.0, -1.0, 2.909e-07, 0.0, -1.0, 1.454e-07, 0.0, -1.0, 6.358e-08, 0.0, -1.0, 9.537e-08, 0.0, -1.0, 3.196e-07, 0.0, -1.0, 2.131e-07, 0.0, -1.0, 2.131e-07, 0.0, -1.0, 3.196e-07, 4.732e-15, -1.0, 2.541e-07, 3.154e-15, -1.0, 1.694e-07, 0.0, -1.0, 1.454e-07, 0.0, -1.0, 2.909e-07, 0.0, -1.0, 3.196e-07, 0.0, -1.0, 1.598e-07, 0.0, 1.0, -1.747e-07, 0.0, 1.0, -1.747e-07, 0.0, 1.0, -2.33e-07, 0.0, 1.0, -2.33e-07, 0.0, -1.0, 2.075e-07, 0.0, -1.0, 1.037e-07, 0.0, -1.0, 9.656e-08, 0.0, -1.0, 1.931e-07, 0.0, -1.0, 2.541e-07, 0.0, -1.0, 1.694e-07, 0.0, -1.0, 1.383e-07, 0.0, -1.0, 2.075e-07, 0.0, -1.0, 2.075e-07, 0.0, -1.0, 1.383e-07, 0.0, -1.0, 1.694e-07, 0.0, -1.0, 2.541e-07, 0.0, -1.0, 1.931e-07, 0.0, -1.0, 9.656e-08, 0.0, -1.0, 1.037e-07, 0.0, -1.0, 2.075e-07, 0.0, 1.0, -3.028e-07, 0.0, 1.0, -2.019e-07, 0.0, 1.0, -1.923e-07, 0.0, 1.0, -2.885e-07, 0.0, 1.0, -3.495e-07, 0.0, 1.0, -2.33e-07, 0.0, 1.0, -2.019e-07, 0.0, 1.0, -3.028e-07, 0.0, 1.0, -3.028e-07, 0.0, 1.0, -2.019e-07, 0.0, 1.0, -2.33e-07, 0.0, 1.0, -3.495e-07, 0.0, 1.0, -2.885e-07, 0.0, 1.0, -1.923e-07, 0.0, 1.0, -2.019e-07, 0.0, 1.0, -3.028e-07, 0.0, 1.0, -3.862e-07, 0.0, 1.0, -2.575e-07, 0.0, 1.0, -1.955e-07, 0.0, 1.0, -3.91e-07, 1.0, -2.619e-08, 0.0, 1.0, -5.239e-08, 0.0, 1.0, 1.315e-07, 0.0, 1.0, -2.619e-08, 0.0, -1.0, 8.285e-09, 0.0, -1.0, -3.121e-08, 0.0, -1.0, 6.036e-14, 0.0, -1.0, 3.512e-07, 0.0, 1.0, -2.619e-08, 0.0, 1.0, 1.315e-07, 0.0, 1.0, 3.862e-07, 0.0, 1.0, 3.018e-14, 0.0, 1.0, -5.239e-08, 0.0, 1.0, -7.858e-08, 0.0, 1.0, -7.858e-08, 0.0, 1.0, -5.239e-08, 0.0, -1.0, -3.892e-07, 0.0, -1.0, -2.595e-07, 0.0, -1.0, -2.675e-07, 0.0, -1.0, -2.08e-08, 0.0, 1.0, 0.0, 0.0, 1.0, -7.858e-08, 0.0, 1.0, -5.239e-08, 0.0, 1.0, 0.0, 0.0, 1.0, -5.239e-08, 0.0, 1.0, -7.858e-08, 0.0, 1.0, 0.0, 0.0, 1.0, 0.0, 0.0, 9.463e-15, -1.0, 3.175e-07, 4.732e-15, -1.0, 1.588e-07, 3.154e-15, -1.0, 1.694e-07, 4.732e-15, -1.0, 2.541e-07, 1.0, 8.723e-08, 0.0, 1.0, -2.619e-08, 0.0, 1.0, 3.018e-14, 0.0, 1.0, -1.581e-07, 0.0, -1.0, -3.121e-08, 0.0, -1.0, -2.774e-08, 0.0, -1.0, -3.035e-07, 0.0, -1.0, -3.121e-08, 0.0, 1.0, 0.0, 0.0, 1.0, 1.746e-08, 0.0, 1.0, 2.619e-08, 0.0, 1.0, 0.0, 0.0, -1.0, -1.387e-08, 0.0, -1.0, -2.08e-08, 0.0, -1.0, 0.0, 0.0, -1.0, 0.0, 0.0, 1.0, 2.619e-08, 0.0, 1.0, 2.711e-07, 0.0, 1.0, 5.328e-07, 0.0, 1.0, 0.0, 0.0, -1.0, 2.317e-07, 0.0, -1.0, 3.476e-07, 0.0, -1.0, -2.08e-08, 0.0, -1.0, -1.387e-08, 0.0, 1.0, 2.619e-08, 0.0, 1.0, 1.746e-08, 0.0, 1.0, 2.711e-07, 0.0, 1.0, 2.619e-08, 0.0, 0.0, -1.0, 1.788e-07, 0.0, -1.0, 1.788e-07, 0.0, -1.0, 1.788e-07, 0.0, -1.0, 1.788e-07, -1.0, 8.285e-09, 0.0, -1.0, 3.512e-07, 0.0, -1.0, -5.328e-07, 0.0, -1.0, -2.675e-07, 0.0, 0.0, -1.0, 1.788e-07, 0.0, -1.0, 1.788e-07, 0.0, -1.0, 1.788e-07, 0.0, -1.0, 1.788e-07, -1.0, -1.387e-08, 0.0, -1.0, 0.0, 0.0, -1.0, -5.793e-07, 0.0, -1.0, -3.035e-07, 0.0, 1.0, 8.723e-08, 0.0, 1.0, -1.581e-07, 0.0, 1.0, 5.328e-07, 0.0, 1.0, 2.711e-07, 0.0, 1.0, -5.239e-08, 0.0, 1.0, 0.0, 0.0, 1.0, 3.862e-07, 0.0, 1.0, 1.315e-07, 0.0, 0.0, 1.0, -1.788e-07, 0.0, 1.0, -1.788e-07, 0.0, 1.0, -1.788e-07, 0.0, 1.0, -1.788e-07, 1.0, -5.239e-08, 0.0, 1.0, 0.0, 0.0, 1.0, 0.0, 0.0, 1.0, -5.239e-08, 0.0, 0.0, -1.0, 3.576e-07, 0.0, -1.0, 3.576e-07, 0.0, -1.0, 3.576e-07, 0.0, -1.0, 3.576e-07, -1.0, -2.595e-07, 0.0, -1.0, -3.684e-07, 0.0, -1.0, 0.0, 0.0, -1.0, -1.387e-08, 0.0, -1.0, -2.774e-08, 0.0, -1.0, 0.0, 0.0, -1.0, 3.684e-07, 0.0, -1.0, 2.317e-07, 0.0, 1.0, 1.746e-08, 0.0, 1.0, 0.0, 0.0, 1.0, 0.0, 0.0, 1.0, 1.746e-08, 0.0, 0.0, 1.0, 0.0, 0.0, 1.0, 0.0, 0.0, 1.0, 0.0, 0.0, 1.0, 0.0, 0.0, 1.0, 0.0, 0.0, 1.0, 0.0, 0.0, 1.0, 0.0, 0.0, 1.0, 0.0, 0.0, 1.0, 0.0, 0.0, 1.0, 0.0, 0.0, 1.0, 0.0, 0.0, 1.0, 0.0, 0.0, 1.0, 0.0, 0.0, 1.0, 0.0, 0.0, 1.0, 0.0, 0.0, 1.0, 0.0, 1.0, 0.0, 0.0, 1.0, 0.0, 0.0, 1.0, 0.0, 0.0, 1.0, 0.0, 0.0, 0.0, 0.0, -1.0, 0.0, 0.0, -1.0, 0.0, 0.0, -1.0, 0.0, 0.0, -1.0, -1.0, 0.0, 0.0, -1.0, 0.0, 0.0, -1.0, 0.0, 0.0, -1.0, 0.0, 0.0, -1.0, 0.0, 0.0, -1.0, 0.0, 0.0, -1.0, 0.0, 0.0, -1.0, 0.0, 0.0, 0.0, 1.192e-06, 1.0, 0.0, 1.192e-06, 1.0, 0.0, 1.192e-06, 1.0, 0.0, 1.192e-06, 1.0, 0.0, 1.192e-06, 1.0, 0.0, 1.192e-06, 1.0, 0.0, 1.192e-06, 1.0, 0.0, 1.192e-06, 1.0, 1.0, 0.0, 0.0, 1.0, 0.0, 0.0, 1.0, 0.0, 0.0, 1.0, 0.0, 0.0, 1.0, 2.861e-06, 0.0, 1.0, 2.861e-06, 0.0, 1.0, 2.861e-06, 0.0, 1.0, 2.861e-06, 0.0, 0.0, 0.0, -1.0, 0.0, 0.0, -1.0, 0.0, 0.0, -1.0, 0.0, 0.0, -1.0, 0.0, 0.0, -1.0, 0.0, 0.0, -1.0, 0.0, 0.0, -1.0, 0.0, 0.0, -1.0, -1.0, 0.0, 0.0, -1.0, 0.0, 0.0, -1.0, 0.0, 0.0, -1.0, 0.0, 0.0, -1.0, 0.0, 0.0, -1.0, 0.0, 0.0, -1.0, 0.0, 0.0, -1.0, 0.0, 0.0, 1.0, 0.0, 0.0, 1.0, 0.0, 0.0, 1.0, 0.0, 0.0, 1.0, 0.0, 0.0, 1.0, 0.0, 0.0, 1.0, 0.0, 0.0, 1.0, 0.0, 0.0, 1.0, 0.0, 0.0, 0.0, 1.0, -8.941e-08, 0.0, 1.0, -8.941e-08, 0.0, 1.0, -8.941e-08, 0.0, 1.0, -8.941e-08, 0.0, 4.768e-07, 1.0, 0.0, 4.768e-07, 1.0, 0.0, 4.768e-07, 1.0, 0.0, 4.768e-07, 1.0, 0.0, 0.0, -1.0, 0.0, 0.0, -1.0, 0.0, 0.0, -1.0, 0.0, 0.0, -1.0, 0.0, -3.179e-07, -1.0, 0.0, -3.179e-07, -1.0, 0.0, -3.179e-07, -1.0, 0.0, -3.179e-07, -1.0, 0.0, -1.589e-07, 1.0, 0.0, -1.589e-07, 1.0, 0.0, -1.589e-07, 1.0, 0.0, -1.589e-07, 1.0, 0.0, -1.0, 3.576e-07, 0.0, -1.0, 3.576e-07, 0.0, -1.0, 3.576e-07, 0.0, -1.0, 3.576e-07, 0.0, -1.0, 0.0, 0.0, -1.0, 0.0, 0.0, -1.0, 0.0, 0.0, -1.0, 0.0, 0.0, -1.0, 9.537e-08, 0.0, -1.0, 6.358e-08, 0.0, -1.0, 0.0, 0.0, -1.0, 0.0, 0.0, 1.0, -1.747e-07, 0.0, 1.0, -3.495e-07, 0.0, 1.0, -3.495e-07, 0.0, 1.0, -2.33e-07, 0.0, -1.0, 1.694e-07, 0.0, -1.0, 2.541e-07, 0.0, -1.0, 2.541e-07, 0.0, -1.0, 1.694e-07, 0.0, -1.0, 1.694e-07, 0.0, -1.0, 2.541e-07, 0.0, -1.0, 2.541e-07, 0.0, -1.0, 1.694e-07, 0.0, 9.537e-07, 1.0, 0.0, 9.537e-07, 1.0, 0.0, 9.537e-07, 1.0, 0.0, 9.537e-07, 1.0, 0.0, 1.0, -2.33e-07, 0.0, 1.0, -3.495e-07, 0.0, 1.0, -3.495e-07, 0.0, 1.0, -1.747e-07, 0.0, -1.589e-07, -1.0, 0.0, -1.589e-07, -1.0, 0.0, -1.589e-07, -1.0, 0.0, -1.589e-07, -1.0, 0.0, 1.0, -8.941e-08, 0.0, 1.0, -8.941e-08, 0.0, 1.0, -8.941e-08, 0.0, 1.0, -8.941e-08, 0.0, 1.0, -1.788e-07, 0.0, 1.0, -1.788e-07, 0.0, 1.0, -1.788e-07, 0.0, 1.0, -1.788e-07, 0.0, -5.563e-07, 1.0, 0.0, -5.563e-07, 1.0, 0.0, -5.563e-07, 1.0, 0.0, -5.563e-07, 1.0, 0.0, 1.0, -3.495e-07, 0.0, 1.0, -1.747e-07, 0.0, 1.0, -1.747e-07, 0.0, 1.0, -3.495e-07, 0.0, -1.0, 2.541e-07, 0.0, -1.0, 1.694e-07, 0.0, -1.0, 1.694e-07, 0.0, -1.0, 2.541e-07, 1.0, 0.0, 0.0, 1.0, 0.0, 0.0, 1.0, 0.0, 0.0, 1.0, 0.0, 0.0, 0.0, 0.0, -1.0, 0.0, 0.0, -1.0, 0.0, 0.0, -1.0, 0.0, 0.0, -1.0, 0.0, 1.0, -1.747e-07, 0.0, 1.0, -3.495e-07, 0.0, 1.0, -3.495e-07, 0.0, 1.0, -1.747e-07, 0.0, 0.0, -1.0, 0.0, 0.0, -1.0, 0.0, 0.0, -1.0, 0.0, 0.0, -1.0, -1.0, 0.0, 0.0, -1.0, 0.0, 0.0, -1.0, 0.0, 0.0, -1.0, 0.0, 0.0, 0.0, 1.0, -1.747e-07, 0.0, 1.0, -1.747e-07, 0.0, 1.0, -1.747e-07, 0.0, 1.0, -1.747e-07, 0.0, 1.0, -3.495e-07, 0.0, 1.0, -1.747e-07, 0.0, 1.0, -2.33e-07, 0.0, 1.0, -3.495e-07, 0.0, -1.0, 0.0, 0.0, -1.0, 0.0, 0.0, -1.0, 0.0, 0.0, -1.0, 0.0, 0.0, -1.0, 9.537e-08, 0.0, -1.0, 1.907e-07, 0.0, -1.0, 1.907e-07, 0.0, -1.0, 9.537e-08, 0.0, -1.0, 0.0, 0.0, -1.0, 9.537e-08, 0.0, -1.0, 9.537e-08, 0.0, -1.0, 0.0, -1.0, 0.0, 0.0, -1.0, 0.0, 0.0, -1.0, 0.0, 0.0, -1.0, 0.0, 0.0, 0.0, 0.0, -1.0, 0.0, 0.0, -1.0, 0.0, 0.0, -1.0, 0.0, 0.0, -1.0, 1.0, 0.0, 0.0, 1.0, 0.0, 0.0, 1.0, 0.0, 0.0, 1.0, 0.0, 0.0, 1.0, 0.0, 0.0, 1.0, 0.0, 0.0, 1.0, 0.0, 0.0, 1.0, 0.0, 0.0, 1.0, 0.0, 0.0, 1.0, 0.0, 0.0, 1.0, 0.0, 0.0, 1.0, 0.0, 0.0, 0.0, 0.0, 1.0, 0.0, 0.0, 1.0, 0.0, 0.0, 1.0, 0.0, 0.0, 1.0, -1.0, 0.0, 0.0, -1.0, 0.0, 0.0, -1.0, 0.0, 0.0, -1.0, 0.0, 0.0, -1.0, 0.0, 0.0, -1.0, 0.0, 0.0, -1.0, 0.0, 0.0, -1.0, 0.0, 0.0, -1.0, 0.0, 0.0, -1.0, 0.0, 0.0, -1.0, 0.0, 0.0, -1.0, 0.0, 0.0, -1.0, 0.0, 0.0, -1.0, 0.0, 0.0, -1.0, 0.0, 0.0, -1.0, 0.0, 0.0, -1.0, 0.0, 0.0, -1.0, 0.0, 0.0, -1.0, 0.0, 0.0, -1.0, 0.0, 0.0, 0.0, 1.0, -1.62e-07, 0.0, 1.0, -1.62e-07, 0.0, 1.0, -1.62e-07, 0.0, 1.0, -1.62e-07, 1.0, 0.0, 0.0, 1.0, 0.0, 0.0, 1.0, 0.0, 0.0, 1.0, 0.0, 0.0, 0.0, -1.0, 1.705e-07, 0.0, -1.0, 1.705e-07, 0.0, -1.0, 1.705e-07, 0.0, -1.0, 1.705e-07, 0.0, 0.0, -1.0, 0.0, 0.0, -1.0, 0.0, 0.0, -1.0, 0.0, 0.0, -1.0, 0.0, 0.0, 1.0, 0.0, 0.0, 1.0, 0.0, 0.0, 1.0, 0.0, 0.0, 1.0, -1.0, 0.0, 0.0, -1.0, 0.0, 0.0, -1.0, 0.0, 0.0, -1.0, 0.0, 0.0, 0.0, 1.0, -1.62e-07, 0.0, 1.0, -1.62e-07, 0.0, 1.0, -1.62e-07, 0.0, 1.0, -1.62e-07, 1.0, 0.0, 0.0, 1.0, 0.0, 0.0, 1.0, 0.0, 0.0, 1.0, 0.0, 0.0, 0.0, -1.0, 1.705e-07, 0.0, -1.0, 1.705e-07, 0.0, -1.0, 1.705e-07, 0.0, -1.0, 1.705e-07, 0.0, 0.0, -1.0, 0.0, 0.0, -1.0, 0.0, 0.0, -1.0, 0.0, 0.0, -1.0, 0.0, 0.0, 1.0, 0.0, 0.0, 1.0, 0.0, 0.0, 1.0, 0.0, 0.0, 1.0, -1.0, 0.0, 0.0, -1.0, 0.0, 0.0, -1.0, 0.0, 0.0, -1.0, 0.0, 0.0, 0.0, 1.0, -1.62e-07, 0.0, 1.0, -1.62e-07, 0.0, 1.0, -1.62e-07, 0.0, 1.0, -1.62e-07, 1.0, 0.0, 0.0, 1.0, 0.0, 0.0, 1.0, 0.0, 0.0, 1.0, 0.0, 0.0, 0.0, -1.0, 1.705e-07, 0.0, -1.0, 1.705e-07, 0.0, -1.0, 1.705e-07, 0.0, -1.0, 1.705e-07, 0.0, 0.0, -1.0, 0.0, 0.0, -1.0, 0.0, 0.0, -1.0, 0.0, 0.0, -1.0, 0.0, 0.0, 1.0, 0.0, 0.0, 1.0, 0.0, 0.0, 1.0, 0.0, 0.0, 1.0, -1.0, 0.0, 0.0, -1.0, 0.0, 0.0, -1.0, 0.0, 0.0, -1.0, 0.0, 0.0, 0.0, 1.0, -2.729e-07, 0.0, 1.0, -2.729e-07, 0.0, 1.0, -2.729e-07, 0.0, 1.0, -2.729e-07, 1.0, 0.0, 0.0, 1.0, 0.0, 0.0, 1.0, 0.0, 0.0, 1.0, 0.0, 0.0, 0.0, -1.0, 1.364e-07, 0.0, -1.0, 1.364e-07, 0.0, -1.0, 1.364e-07, 0.0, -1.0, 1.364e-07, 0.0, 0.0, -1.0, 0.0, 0.0, -1.0, 0.0, 0.0, -1.0, 0.0, 0.0, -1.0, 0.0, 0.0, 1.0, 0.0, 0.0, 1.0, 0.0, 0.0, 1.0, 0.0, 0.0, 1.0])] * 3)])

# ---- objects
ob_simple_house = bpy.data.objects.new('Simple_House', me_cube_001)

# ---- transforms, parenting, visibility, modifiers, constraints
ob_simple_house.location = (0.0, 0.0, 0.0)
ob_simple_house.color = (0.8, 0.8, 0.8, 1.0)
ob_simple_house.show_in_front = True
ob_simple_house.lineart.crease_threshold = 0.0

# ---- collection membership
col_collection_1.objects.link(ob_simple_house)

# ---- scene / render settings (as saved in the file)
scene.frame_start = 1; scene.frame_end = 250; scene.frame_set(1)
scene.render.engine = 'CYCLES'
scene.render.resolution_percentage = 50
scene.render.fps = 30
scene.render.dither_intensity = 0.0
scene.cycles.use_denoising = False
scene.cycles.samples = 128
scene.cycles.sampling_pattern = 'TABULATED_SOBOL'
scene.cycles.use_adaptive_sampling = False
scene.cycles.use_light_tree = False
scene.cycles.blur_glossy = 0.0
scene.cycles.sample_clamp_indirect = 0.0
scene.view_settings.view_transform = 'Standard'
bpy.context.view_layer.update()

# ---- added for rendering (the .blend has no active camera and no usable light): camera, sun
cam_auto = bpy.data.cameras.new('AutoCamera')
cam_auto.lens = 50.0
cam_auto.sensor_width = 36.0
cam_auto.clip_end = 1000.0
ob_auto_camera = bpy.data.objects.new('AutoCamera', cam_auto)
scene.collection.objects.link(ob_auto_camera)
ob_auto_camera.location = (34.5903, -41.3979, 32.6261)
ob_auto_camera.rotation_euler = (1.09748, -7.21219e-08, 0.694738)
scene.camera = ob_auto_camera
light_auto_sun = bpy.data.lights.new('AutoSun', 'SUN')
light_auto_sun.energy = 3.0
light_auto_sun.angle = 0.0523599
ob_auto_sun = bpy.data.objects.new('AutoSun', light_auto_sun)
scene.collection.objects.link(ob_auto_sun)
ob_auto_sun.rotation_euler = (0.872665, 0.174533, 0.523599)
bpy.context.view_layer.update()
